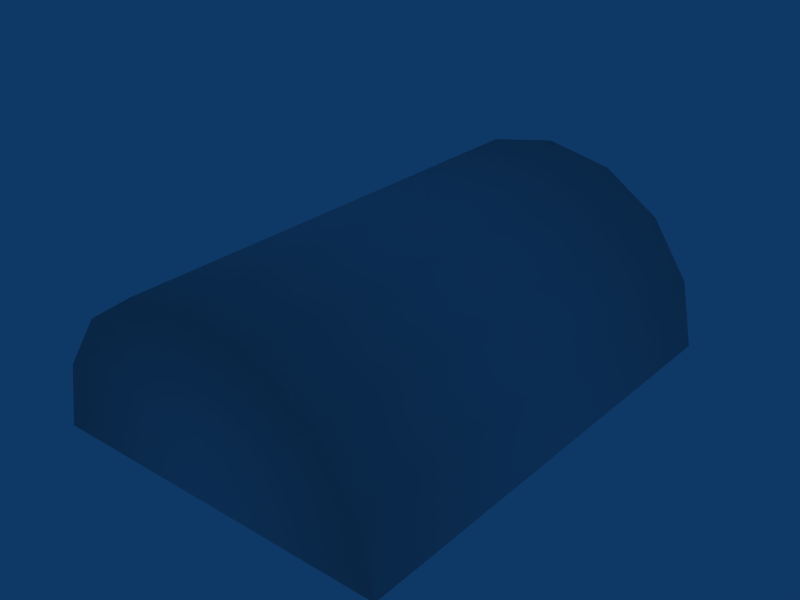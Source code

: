 # Source: ebci_building_ref_019a.blend  (saved by Blender 2.79.0; exported with 4.5.12 LTS)
import bpy
from mathutils import Matrix  # noqa: F401  (used for matrix-valued properties, if any)

bpy.ops.wm.read_factory_settings(use_empty=True)
scene = bpy.context.scene
scene.name = 'Scene'

# ---- collections
col_collection_1 = bpy.data.collections.new('Collection 1'); scene.collection.children.link(col_collection_1)

# ---- materials (node trees are filled in below, after node groups)
mat_material = bpy.data.materials.new('Material')
mat_material.alpha_threshold = 0.0
mat_material.roughness = 0.5

# ---- material node trees

# ---- world
world_world = bpy.data.worlds.new('World'); scene.world = world_world
world_world.color = (0.05656, 0.2208, 0.4)
world_world.use_sun_shadow = False
world_world.sun_shadow_jitter_overblur = 0.0
world_world.cycles.sampling_method = 'NONE'
world_world.cycles.sample_map_resolution = 256

# ---- meshes
me_circle = bpy.data.meshes.new('Circle')
me_circle.from_pydata([(3.904, 3.904, 1.611e-07), (5.101, 2.113, 8.72e-08), (5.521, -1.571e-07, -6.949e-15), (-5.521, 1.501e-07, 5.729e-15), (-5.101, 2.113, 8.72e-08), (-3.904, 3.904, 1.611e-07), (-2.113, 5.101, 2.105e-07), (3.009e-06, 5.521, 2.279e-07), (2.113, 5.101, 2.105e-07), (2.113, 5.101, -15.0), (3.009e-06, 5.521, -15.0), (-2.113, 5.101, -15.0), (-3.904, 3.904, -15.0), (-5.101, 2.113, -15.0), (-5.521, 7.691e-07, -15.0), (5.521, 4.619e-07, -15.0), (5.101, 2.113, -15.0), (3.904, 3.904, -15.0)], [], [(1, 4, 3, 2), (0, 5, 4, 1), (0, 8, 6, 5), (6, 8, 7), (0, 17, 9, 8), (8, 9, 10, 7), (7, 10, 11, 6), (6, 11, 12, 5), (5, 12, 13, 4), (4, 13, 14, 3), (2, 15, 16, 1), (17, 0, 1, 16), (14, 13, 16, 15), (13, 12, 17, 16), (11, 9, 17, 12), (9, 11, 10)])
me_circle.polygons.foreach_set('use_smooth', [True] * 16)
_uv = me_circle.uv_layers.new(name='UVTex')
_uv.uv.foreach_set('vector', [-1.125, 0.0, 2.125, 0.0, 2.25, 1.0, -1.25, 1.0, -0.75, 0.0, 1.75, 0.0, 2.125, 1.0, -1.125, 1.0, -0.75, 0.9688, -0.1875, 0.03125, 1.188, 0.03125, 1.75, 0.9688, -0.1562, 0.0, 1.219, 0.0, 0.5312, 0.1562, -1.562, -1.562, 2.562, -1.562, 2.562, 2.562, -1.562, 2.562, -1.562, -1.562, 2.562, -1.562, 2.562, 2.562, -1.562, 2.562, -1.562, -1.562, 2.562, -1.562, 2.562, 2.562, -1.562, 2.562, -1.562, -1.562, 2.562, -1.562, 2.562, 2.562, -1.562, 2.562, -1.562, -1.562, 2.562, -1.562, 2.562, 2.562, -1.562, 2.562, -1.562, -1.562, 2.562, -1.562, 2.562, 2.562, -1.562, 2.562, -1.562, -1.562, 2.562, -1.562, 2.562, 2.562, -1.562, 2.562, -1.562, -1.562, 2.562, -1.562, 2.562, 2.562, -1.562, 2.562, -1.25, 1.0, -1.125, 0.0, 2.125, 0.0, 2.25, 1.0, -1.125, 1.0, -0.75, 0.0, 1.75, 0.0, 2.125, 1.0, -0.1875, 0.03125, 1.188, 0.03125, 1.75, 0.9688, -0.75, 0.9688, -0.1562, 0.0, 1.219, 0.0, 0.5312, 0.1562])
me_circle.materials.append(mat_material)
me_circle.use_remesh_preserve_volume = False
me_circle.use_remesh_preserve_attributes = False
me_circle.use_mirror_vertex_groups = False
me_circle.update()

# ---- objects
ob_circle = bpy.data.objects.new('Circle', me_circle)

# ---- transforms, parenting, visibility, modifiers, constraints
ob_circle.location = (0.0, -7.5, 0.0)
ob_circle.rotation_euler = (1.571, -0.0, -0.0)
ob_circle.lock_rotations_4d = False
ob_circle.empty_display_type = 'ARROWS'
ob_circle.lineart.crease_threshold = 0.0

# ---- collection membership
col_collection_1.objects.link(ob_circle)

# ---- scene / render settings (as saved in the file)
scene.frame_start = 1; scene.frame_end = 250; scene.frame_set(1)
scene.render.engine = 'BLENDER_EEVEE_NEXT'
scene.render.image_settings.file_format = 'JPEG'
scene.render.image_settings.color_mode = 'RGB'
scene.render.image_settings.compression = 90
scene.render.resolution_x = 800
scene.render.resolution_y = 600
scene.render.pixel_aspect_x = 100.0
scene.render.pixel_aspect_y = 100.0
scene.render.fps = 25
scene.render.dither_intensity = 0.0
scene.render.use_compositing = False
scene.render.use_sequencer = False
scene.render.bake_margin = 2
scene.render.bake_bias = 0.0
scene.render.use_stamp_time = False
scene.render.use_stamp_date = False
scene.render.use_stamp_frame = False
scene.render.use_stamp_camera = False
scene.render.use_stamp_scene = False
scene.render.use_stamp_filename = False
scene.render.use_stamp_render_time = False
scene.render.stamp_font_size = 0
scene.cycles.use_denoising = False
scene.cycles.samples = 10
scene.cycles.sampling_pattern = 'TABULATED_SOBOL'
scene.cycles.light_sampling_threshold = 0.0
scene.cycles.use_adaptive_sampling = False
scene.cycles.use_light_tree = False
scene.cycles.blur_glossy = 0.0
scene.cycles.volume_bounces = 1
scene.cycles.pixel_filter_type = 'GAUSSIAN'
scene.cycles.sample_clamp_indirect = 0.0
scene.view_settings.view_transform = 'Raw'
bpy.context.view_layer.update()

# ---- added for rendering (the .blend has no active camera): camera
cam_auto = bpy.data.cameras.new('AutoCamera')
cam_auto.lens = 50.0
cam_auto.sensor_width = 36.0
cam_auto.clip_end = 1000.0
ob_auto_camera = bpy.data.objects.new('AutoCamera', cam_auto)
scene.collection.objects.link(ob_auto_camera)
ob_auto_camera.location = (17.9749, -21.5699, 17.1407)
ob_auto_camera.rotation_euler = (1.09748, -7.21219e-08, 0.694738)
scene.camera = ob_auto_camera
bpy.context.view_layer.update()
